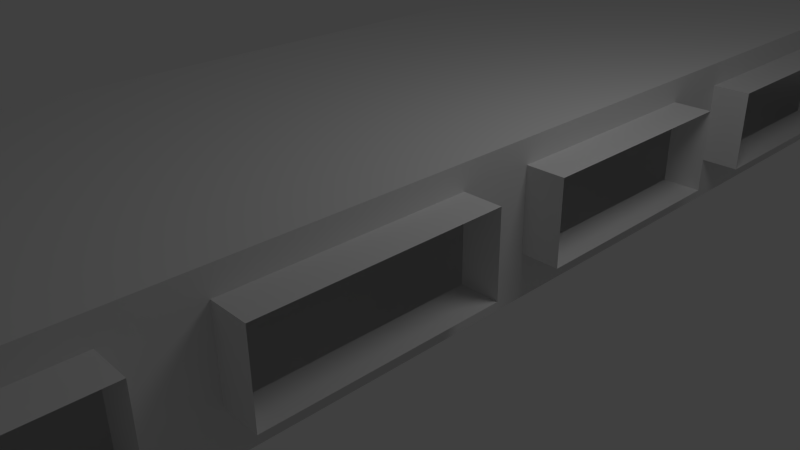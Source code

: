 # Source: battlefield.blend  (saved by Blender 2.64.0; exported with 4.5.12 LTS)
import bpy
from mathutils import Matrix  # noqa: F401  (used for matrix-valued properties, if any)

bpy.ops.wm.read_factory_settings(use_empty=True)
scene = bpy.context.scene
scene.name = 'Scene'

# ---- collections
col_collection_1 = bpy.data.collections.new('Collection 1'); scene.collection.children.link(col_collection_1)

# ---- world
world_world = bpy.data.worlds.new('World'); scene.world = world_world
world_world.color = (0.05088, 0.05088, 0.05088)
world_world.use_sun_shadow = False
world_world.sun_shadow_jitter_overblur = 0.0
world_world.cycles.sampling_method = 'MANUAL'
world_world.cycles.sample_map_resolution = 256

# ---- cameras
cam_camera = bpy.data.cameras.new('Camera')
cam_camera.clip_end = 100.0
cam_camera.lens = 35.0
cam_camera.sensor_width = 32.0
cam_camera.sensor_height = 18.0
cam_camera.ortho_scale = 7.314
cam_camera.dof.focus_distance = 0.0
cam_camera.dof.aperture_fstop = 128.0

# ---- lights
light_lamp = bpy.data.lights.new('Lamp', 'POINT')
light_lamp.transmission_factor = 0.0
light_lamp.cutoff_distance = 30.0
light_lamp.energy = 100.0
light_lamp.shadow_buffer_clip_start = 1.001
light_lamp.shadow_soft_size = 1.0
light_lamp.shadow_maximum_resolution = 0.006
light_lamp.use_absolute_resolution = True
light_lamp.cycles.use_multiple_importance_sampling = False

# ---- meshes
me_cylinder = bpy.data.meshes.new('Cylinder')
me_cylinder.from_pydata([(-1.775e-05, 28.05, -13.9), (-1.775e-05, 28.05, 16.96), (9.485, 27.2, -13.9), (9.485, 27.2, 16.96), (18.6, 24.69, -13.9), (18.6, 24.69, 16.96), (27.01, 20.61, -13.9), (27.01, 20.61, 16.96), (34.38, 15.12, -13.9), (34.38, 15.12, 16.96), (40.42, 8.434, -13.9), (40.42, 8.434, 16.96), (44.92, 0.8038, -13.9), (44.92, 0.8038, 16.96), (47.68, -7.476, -13.9), (47.68, -7.476, 16.96), (48.62, -16.09, -13.9), (48.62, -16.09, 16.96), (-48.62, -16.09, -13.9), (-48.62, -16.09, 16.96), (-47.68, -7.475, -13.9), (-47.68, -7.475, 16.96), (-44.92, 0.8038, -13.9), (-44.92, 0.8038, 16.96), (-40.42, 8.434, -13.9), (-40.42, 8.434, 16.96), (-34.38, 15.12, -13.9), (-34.38, 15.12, 16.96), (-27.01, 20.61, -13.9), (-27.01, 20.61, 16.96), (-18.6, 24.69, -13.9), (-18.6, 24.69, 16.96), (-9.485, 27.2, -13.9), (-9.485, 27.2, 16.96)], [], [(0, 2, 3, 1), (2, 4, 5, 3), (4, 6, 7, 5), (6, 8, 9, 7), (8, 10, 11, 9), (10, 12, 13, 11), (12, 14, 15, 13), (14, 16, 17, 15), (18, 20, 21, 19), (20, 22, 23, 21), (22, 24, 25, 23), (24, 26, 27, 25), (26, 28, 29, 27), (28, 30, 31, 29), (32, 0, 1, 33), (30, 32, 33, 31)])
me_cylinder.polygons.foreach_set('use_smooth', [True] * 16)
_uv = me_cylinder.uv_layers.new(name='UV coord')
_uv.uv.foreach_set('vector', [0.5, 2.004e-06, 0.5654, 1.587e-06, 0.5654, 0.9952, 0.5, 0.9952, 0.5654, 1.587e-06, 0.6304, 1.259e-06, 0.6304, 0.9952, 0.5654, 0.9952, 0.6304, 1.259e-06, 0.6946, 8.792e-07, 0.6946, 0.9952, 0.6304, 0.9952, 0.6946, 8.792e-07, 0.7577, 4.694e-07, 0.7577, 0.9952, 0.6946, 0.9952, 0.7577, 4.694e-07, 0.8197, 1.565e-07, 0.8197, 0.9952, 0.7577, 0.9952, 0.8197, 1.565e-07, 0.8805, 3.725e-08, 0.8805, 0.9952, 0.8197, 0.9952, 0.8805, 3.725e-08, 0.9405, 2.235e-08, 0.9405, 0.9952, 0.8805, 0.9952, 0.9405, 2.235e-08, 1.0, 0.0, 1.0, 0.9952, 0.9405, 0.9952, 0.0, 7.786e-06, 0.05951, 6.787e-06, 0.05951, 0.9952, 2.444e-06, 0.9952, 0.05951, 6.787e-06, 0.1195, 5.886e-06, 0.1195, 0.9952, 0.05951, 0.9952, 0.1195, 5.886e-06, 0.1803, 5.059e-06, 0.1803, 0.9952, 0.1195, 0.9952, 0.1803, 5.059e-06, 0.2423, 4.299e-06, 0.2423, 0.9952, 0.1803, 0.9952, 0.2423, 4.299e-06, 0.3054, 3.591e-06, 0.3054, 0.9952, 0.2423, 0.9952, 0.3054, 3.591e-06, 0.3696, 3.003e-06, 0.3696, 0.9952, 0.3054, 0.9952, 0.4346, 2.488e-06, 0.5, 2.004e-06, 0.5, 0.9952, 0.4346, 0.9952, 0.3696, 3.003e-06, 0.4346, 2.488e-06, 0.4346, 0.9952, 0.3696, 0.9952])
me_cylinder.use_remesh_preserve_volume = False
me_cylinder.use_remesh_preserve_attributes = False
me_cylinder.use_mirror_vertex_groups = False
me_cylinder.update()
me_floor = bpy.data.meshes.new('floor')
me_floor.from_pydata([(1.0, -13.0, 0.0), (-1.0, -13.0, 0.0), (1.0, 13.0, 0.0), (-1.0, 13.0, 0.0), (-1.0, 0.0, 0.0), (1.0, 0.0, 0.0), (2.0, -13.0, 0.0), (2.0, 13.0, 0.0), (2.0, 0.0, 0.0), (-3.0, -13.0, 0.0), (-3.0, 13.0, 0.0), (-3.0, 0.0, 0.0), (1.0, 8.45, 0.0), (-1.0, 8.45, 0.0), (2.0, 8.45, 0.0), (-3.0, 8.45, 0.0), (2.0, 12.32, 0.0), (-1.0, 12.32, 0.0), (1.0, 12.32, 0.0), (-3.0, 12.32, 0.0), (11.0, 8.45, 0.0), (11.0, 12.32, 0.0), (1.0, 8.0, 0.0), (-1.0, 8.0, 0.0), (2.0, 8.0, 0.0), (-3.0, 8.0, 0.0), (-1.0, -8.0, 0.0), (1.0, -8.0, 0.0), (2.0, -8.0, 0.0), (-3.0, -8.0, 0.0), (2.0, 4.0, 0.0), (-1.0, 4.0, 0.0), (1.0, 4.0, 0.0), (-3.0, 4.0, 0.0), (2.0, -4.0, 0.0), (-3.0, -4.0, 0.0), (1.0, -4.0, 0.0), (-1.0, -4.0, 0.0), (2.0, 7.0, 0.0), (1.0, 7.0, 0.0), (-1.0, 7.0, 0.0), (-3.0, 7.0, 0.0), (1.0, 3.0, 0.0), (-1.0, 3.0, 0.0), (2.0, 3.0, 0.0), (-3.0, 3.0, 0.0), (-3.0, 1.0, 0.0), (-1.0, -7.0, 0.0), (1.0, -7.0, 0.0), (2.0, -3.0, 0.0), (-3.0, -3.0, 0.0), (-1.0, -1.0, 0.0), (1.0, -1.0, 0.0), (2.0, 1.0, 0.0), (-1.0, 1.0, 0.0), (1.0, 1.0, 0.0), (-1.0, 5.0, 0.0), (1.0, 5.0, 0.0), (2.0, 5.0, 0.0), (2.0, -5.0, 0.0), (-3.0, -5.0, 0.0), (-3.0, 5.0, 0.0), (-3.0, -7.0, 0.0), (2.0, -7.0, 0.0), (-3.0, 3.5, 0.0), (2.0, 3.5, 0.0), (1.0, -3.0, 0.0), (-1.0, -3.0, 0.0), (-1.0, -3.5, 0.0), (1.0, -3.5, 0.0), (-3.0, 0.5, 0.0), (-3.0, -1.0, 0.0), (2.0, -1.0, 0.0), (2.0, -0.5, 0.0), (-3.0, -0.5, 0.0), (-1.0, 3.5, 0.0), (1.0, 3.5, 0.0), (1.0, -5.0, 0.0), (-1.0, -5.0, 0.0), (-3.0, 4.5, 0.0), (2.0, 4.5, 0.0), (1.0, 4.5, 0.0), (-1.0, 4.5, 0.0), (2.0, 0.5, 0.0), (-1.0, 0.5, 0.0), (1.0, 0.5, 0.0), (-3.0, -4.5, 0.0), (1.0, -4.5, 0.0), (1.0, -0.5, 0.0), (-1.0, -0.5, 0.0), (-1.0, -4.5, 0.0), (2.0, -4.5, 0.0), (2.0, -3.5, 0.0), (-3.0, -3.5, 0.0), (2.0, 7.5, 0.0), (1.0, 7.5, 0.0), (-1.0, 7.5, 0.0), (-3.0, 7.5, 0.0), (-1.0, -7.5, 0.0), (1.0, -7.5, 0.0), (-3.0, -7.5, 0.0), (2.0, -7.5, 0.0), (6.5, 12.32, 0.0), (6.5, 8.45, 0.0), (7.0, 12.32, 0.0), (7.0, 8.45, 0.0), (10.5, 12.32, 0.0), (10.5, 8.45, 0.0), (-3.0, 11.16, 0.0), (2.0, 11.16, 0.0), (1.0, 11.16, 0.0), (10.5, 11.16, 0.0), (10.5, 15.32, -2.0), (7.0, 15.32, -2.0), (7.0, 11.16, 0.0), (6.5, 11.16, 0.0), (-1.0, 11.16, 0.0), (11.0, 11.16, 0.0), (10.5, 9.761, 0.0), (7.0, 9.761, 0.0), (2.0, 9.761, 0.0), (1.0, 9.761, 0.0), (-1.0, 9.761, 0.0), (11.0, 9.761, 0.0), (-3.0, 9.761, 0.0), (6.5, 9.761, 0.0)], [], [(27, 26, 1, 0), (27, 0, 6, 28), (16, 7, 2, 18), (17, 3, 10, 19), (29, 9, 1, 26), (121, 122, 13, 12), (109, 16, 18, 110), (2, 3, 17, 18), (116, 17, 19, 108), (118, 107, 20, 123), (84, 4, 5, 85), (83, 85, 5, 8), (84, 70, 11, 4), (13, 23, 22, 12), (14, 12, 22, 24), (13, 15, 25, 23), (99, 98, 26, 27), (99, 27, 28, 101), (100, 29, 26, 98), (93, 35, 37, 68), (80, 81, 32, 30), (82, 79, 33, 31), (69, 36, 34, 92), (82, 31, 32, 81), (69, 68, 37, 36), (94, 95, 39, 38), (96, 97, 41, 40), (96, 40, 39, 95), (40, 56, 57, 39), (38, 39, 57, 58), (40, 41, 61, 56), (75, 43, 42, 76), (65, 76, 42, 44), (75, 64, 45, 43), (43, 45, 46, 54), (43, 54, 55, 42), (52, 51, 67, 66), (44, 42, 55, 53), (74, 71, 51, 89), (77, 48, 63, 59), (88, 89, 51, 52), (88, 52, 72, 73), (52, 66, 49, 72), (71, 50, 67, 51), (54, 46, 70, 84), (87, 77, 59, 91), (31, 33, 64, 75), (60, 62, 47, 78), (87, 90, 78, 77), (66, 67, 68, 69), (86, 60, 78, 90), (56, 82, 81, 57), (77, 78, 47, 48), (58, 57, 81, 80), (56, 61, 79, 82), (54, 84, 85, 55), (31, 75, 76, 32), (30, 32, 76, 65), (53, 55, 85, 83), (35, 86, 90, 37), (5, 4, 89, 88), (36, 87, 91, 34), (5, 88, 73, 8), (11, 74, 89, 4), (66, 69, 92, 49), (50, 93, 68, 67), (36, 37, 90, 87), (24, 22, 95, 94), (23, 25, 97, 96), (23, 96, 95, 22), (48, 99, 101, 63), (62, 100, 98, 47), (48, 47, 98, 99), (120, 14, 103, 125), (125, 103, 105, 119), (119, 105, 107, 118), (106, 111, 117, 21), (112, 113, 104, 106), (18, 17, 116, 110), (16, 109, 115, 102), (120, 109, 110, 121), (122, 116, 108, 124), (102, 115, 114, 104), (104, 114, 111, 106), (13, 122, 124, 15), (114, 119, 118, 111), (109, 120, 125, 115), (115, 125, 119, 114), (14, 120, 121, 12), (110, 116, 122, 121), (111, 118, 123, 117)])
_uv = me_floor.uv_layers.new(name='UV coord')
_uv.uv.foreach_set('vector', [0.4203, 0.3218, 0.3816, 0.3218, 0.3816, 0.2252, 0.4203, 0.2252, 0.4203, 0.3218, 0.4203, 0.2252, 0.4396, 0.2252, 0.4396, 0.3218, 0.4396, 0.7143, 0.4396, 0.7275, 0.4203, 0.7275, 0.4203, 0.7143, 0.3816, 0.7143, 0.3816, 0.7275, 0.343, 0.7275, 0.343, 0.7143, 0.343, 0.3218, 0.343, 0.2252, 0.3816, 0.2252, 0.3816, 0.3218, 0.4203, 0.6649, 0.3816, 0.6649, 0.3816, 0.6396, 0.4203, 0.6396, 0.4396, 0.6919, 0.4396, 0.7143, 0.4203, 0.7143, 0.4203, 0.6919, 0.4203, 0.7275, 0.3816, 0.7275, 0.3816, 0.7143, 0.4203, 0.7143, 0.3816, 0.6919, 0.3816, 0.7143, 0.343, 0.7143, 0.343, 0.6919, 0.6038, 0.6649, 0.6038, 0.6396, 0.6134, 0.6396, 0.6134, 0.6649, 0.3816, 0.486, 0.3816, 0.4763, 0.4203, 0.4763, 0.4203, 0.486, 0.4396, 0.486, 0.4203, 0.486, 0.4203, 0.4763, 0.4396, 0.4763, 0.3816, 0.486, 0.343, 0.486, 0.343, 0.4763, 0.3816, 0.4763, 0.3816, 0.6396, 0.3816, 0.6309, 0.4203, 0.6309, 0.4203, 0.6396, 0.4396, 0.6396, 0.4203, 0.6396, 0.4203, 0.6309, 0.4396, 0.6309, 0.3816, 0.6396, 0.343, 0.6396, 0.343, 0.6309, 0.3816, 0.6309, 0.4203, 0.3314, 0.3816, 0.3314, 0.3816, 0.3218, 0.4203, 0.3218, 0.4203, 0.3314, 0.4203, 0.3218, 0.4396, 0.3218, 0.4396, 0.3314, 0.343, 0.3314, 0.343, 0.3218, 0.3816, 0.3218, 0.3816, 0.3314, 0.343, 0.4087, 0.343, 0.399, 0.3816, 0.399, 0.3816, 0.4087, 0.4396, 0.5633, 0.4203, 0.5633, 0.4203, 0.5536, 0.4396, 0.5536, 0.3816, 0.5633, 0.343, 0.5633, 0.343, 0.5536, 0.3816, 0.5536, 0.4203, 0.4087, 0.4203, 0.399, 0.4396, 0.399, 0.4396, 0.4087, 0.3816, 0.5633, 0.3816, 0.5536, 0.4203, 0.5536, 0.4203, 0.5633, 0.4203, 0.4087, 0.3816, 0.4087, 0.3816, 0.399, 0.4203, 0.399, 0.4396, 0.6212, 0.4203, 0.6212, 0.4203, 0.6116, 0.4396, 0.6116, 0.3816, 0.6212, 0.343, 0.6212, 0.343, 0.6116, 0.3816, 0.6116, 0.3816, 0.6212, 0.3816, 0.6116, 0.4203, 0.6116, 0.4203, 0.6212, 0.3816, 0.6116, 0.3816, 0.5729, 0.4203, 0.5729, 0.4203, 0.6116, 0.4396, 0.6116, 0.4203, 0.6116, 0.4203, 0.5729, 0.4396, 0.5729, 0.3816, 0.6116, 0.343, 0.6116, 0.343, 0.5729, 0.3816, 0.5729, 0.3816, 0.5439, 0.3816, 0.5343, 0.4203, 0.5343, 0.4203, 0.5439, 0.4396, 0.5439, 0.4203, 0.5439, 0.4203, 0.5343, 0.4396, 0.5343, 0.3816, 0.5439, 0.343, 0.5439, 0.343, 0.5343, 0.3816, 0.5343, 0.3816, 0.5343, 0.343, 0.5343, 0.343, 0.4956, 0.3816, 0.4956, 0.3816, 0.5343, 0.3816, 0.4956, 0.4203, 0.4956, 0.4203, 0.5343, 0.4203, 0.457, 0.3816, 0.457, 0.3816, 0.4184, 0.4203, 0.4184, 0.4396, 0.5343, 0.4203, 0.5343, 0.4203, 0.4956, 0.4396, 0.4956, 0.343, 0.4667, 0.343, 0.457, 0.3816, 0.457, 0.3816, 0.4667, 0.4203, 0.3797, 0.4203, 0.3411, 0.4396, 0.3411, 0.4396, 0.3797, 0.4203, 0.4667, 0.3816, 0.4667, 0.3816, 0.457, 0.4203, 0.457, 0.4203, 0.4667, 0.4203, 0.457, 0.4396, 0.457, 0.4396, 0.4667, 0.4203, 0.457, 0.4203, 0.4184, 0.4396, 0.4184, 0.4396, 0.457, 0.343, 0.457, 0.343, 0.4184, 0.3816, 0.4184, 0.3816, 0.457, 0.3816, 0.4956, 0.343, 0.4956, 0.343, 0.486, 0.3816, 0.486, 0.4203, 0.3894, 0.4203, 0.3797, 0.4396, 0.3797, 0.4396, 0.3894, 0.3816, 0.5536, 0.343, 0.5536, 0.343, 0.5439, 0.3816, 0.5439, 0.343, 0.3797, 0.343, 0.3411, 0.3816, 0.3411, 0.3816, 0.3797, 0.4203, 0.3894, 0.3816, 0.3894, 0.3816, 0.3797, 0.4203, 0.3797, 0.4203, 0.4184, 0.3816, 0.4184, 0.3816, 0.4087, 0.4203, 0.4087, 0.343, 0.3894, 0.343, 0.3797, 0.3816, 0.3797, 0.3816, 0.3894, 0.3816, 0.5729, 0.3816, 0.5633, 0.4203, 0.5633, 0.4203, 0.5729, 0.4203, 0.3797, 0.3816, 0.3797, 0.3816, 0.3411, 0.4203, 0.3411, 0.4396, 0.5729, 0.4203, 0.5729, 0.4203, 0.5633, 0.4396, 0.5633, 0.3816, 0.5729, 0.343, 0.5729, 0.343, 0.5633, 0.3816, 0.5633, 0.3816, 0.4956, 0.3816, 0.486, 0.4203, 0.486, 0.4203, 0.4956, 0.3816, 0.5536, 0.3816, 0.5439, 0.4203, 0.5439, 0.4203, 0.5536, 0.4396, 0.5536, 0.4203, 0.5536, 0.4203, 0.5439, 0.4396, 0.5439, 0.4396, 0.4956, 0.4203, 0.4956, 0.4203, 0.486, 0.4396, 0.486, 0.343, 0.399, 0.343, 0.3894, 0.3816, 0.3894, 0.3816, 0.399, 0.4203, 0.4763, 0.3816, 0.4763, 0.3816, 0.4667, 0.4203, 0.4667, 0.4203, 0.399, 0.4203, 0.3894, 0.4396, 0.3894, 0.4396, 0.399, 0.4203, 0.4763, 0.4203, 0.4667, 0.4396, 0.4667, 0.4396, 0.4763, 0.343, 0.4763, 0.343, 0.4667, 0.3816, 0.4667, 0.3816, 0.4763, 0.4203, 0.4184, 0.4203, 0.4087, 0.4396, 0.4087, 0.4396, 0.4184, 0.343, 0.4184, 0.343, 0.4087, 0.3816, 0.4087, 0.3816, 0.4184, 0.4203, 0.399, 0.3816, 0.399, 0.3816, 0.3894, 0.4203, 0.3894, 0.4396, 0.6309, 0.4203, 0.6309, 0.4203, 0.6212, 0.4396, 0.6212, 0.3816, 0.6309, 0.343, 0.6309, 0.343, 0.6212, 0.3816, 0.6212, 0.3816, 0.6309, 0.3816, 0.6212, 0.4203, 0.6212, 0.4203, 0.6309, 0.4203, 0.3411, 0.4203, 0.3314, 0.4396, 0.3314, 0.4396, 0.3411, 0.343, 0.3411, 0.343, 0.3314, 0.3816, 0.3314, 0.3816, 0.3411, 0.4203, 0.3411, 0.3816, 0.3411, 0.3816, 0.3314, 0.4203, 0.3314, 0.4396, 0.6649, 0.4396, 0.6396, 0.5265, 0.6396, 0.5265, 0.6649, 0.5265, 0.6649, 0.5265, 0.6396, 0.5362, 0.6396, 0.5362, 0.6649, 0.5362, 0.6649, 0.5362, 0.6396, 0.6038, 0.6396, 0.6038, 0.6649, 0.6038, 0.7143, 0.6038, 0.6919, 0.6134, 0.6919, 0.6134, 0.7143, 0.6038, 0.7723, 0.5362, 0.7723, 0.5362, 0.7143, 0.6038, 0.7143, 0.4203, 0.7143, 0.3816, 0.7143, 0.3816, 0.6919, 0.4203, 0.6919, 0.4396, 0.7143, 0.4396, 0.6919, 0.5265, 0.6919, 0.5265, 0.7143, 0.4396, 0.6649, 0.4396, 0.6919, 0.4203, 0.6919, 0.4203, 0.6649, 0.3816, 0.6649, 0.3816, 0.6919, 0.343, 0.6919, 0.343, 0.6649, 0.5265, 0.7143, 0.5265, 0.6919, 0.5362, 0.6919, 0.5362, 0.7143, 0.5362, 0.7143, 0.5362, 0.6919, 0.6038, 0.6919, 0.6038, 0.7143, 0.3816, 0.6396, 0.3816, 0.6649, 0.343, 0.6649, 0.343, 0.6396, 0.5362, 0.6919, 0.5362, 0.6649, 0.6038, 0.6649, 0.6038, 0.6919, 0.4396, 0.6919, 0.4396, 0.6649, 0.5265, 0.6649, 0.5265, 0.6919, 0.5265, 0.6919, 0.5265, 0.6649, 0.5362, 0.6649, 0.5362, 0.6919, 0.4396, 0.6396, 0.4396, 0.6649, 0.4203, 0.6649, 0.4203, 0.6396, 0.4203, 0.6919, 0.3816, 0.6919, 0.3816, 0.6649, 0.4203, 0.6649, 0.6038, 0.6919, 0.6038, 0.6649, 0.6134, 0.6649, 0.6134, 0.6919])
me_floor.use_remesh_preserve_volume = False
me_floor.use_remesh_preserve_attributes = False
me_floor.use_mirror_vertex_groups = False
me_floor.update()
me_plane_002 = bpy.data.meshes.new('Plane.002')
me_plane_002.from_pydata([(0.6367, -0.9544, 0.0), (-7.824, -0.9544, 0.0), (0.6367, -0.2964, 0.0), (-7.824, -0.2964, 0.0), (0.6367, -0.9544, 1.56), (-7.824, -0.9544, 1.56), (0.6367, -0.2964, 1.56), (-7.824, -0.2964, 1.56)], [], [(2, 0, 1, 3), (6, 7, 5, 4), (0, 2, 6, 4), (4, 5, 1, 0), (2, 3, 7, 6), (3, 1, 5, 7)])
me_plane_002.use_remesh_preserve_volume = False
me_plane_002.use_remesh_preserve_attributes = False
me_plane_002.use_mirror_vertex_groups = False
me_plane_002.update()
me_floor2 = bpy.data.meshes.new('floor2')
me_floor2.from_pydata([(1.0, -8.0, 0.0), (-1.0, -8.0, 0.0), (1.0, 8.0, 0.0), (-1.0, 8.0, 0.0), (0.0, -8.0, 0.0), (0.0, 8.0, 0.0), (-1.0, 0.0, 0.0), (1.0, 0.0, 0.0), (0.0, 0.0, 0.0), (1.0, 1.0, 0.0), (1.0, 2.0, 0.0), (1.0, 3.0, 0.0), (1.0, 4.0, 0.0), (1.0, 5.0, 0.0), (1.0, 6.0, 0.0), (1.0, 7.0, 0.0), (-1.0, 1.0, 0.0), (-1.0, 2.0, 0.0), (-1.0, 3.0, 0.0), (-1.0, 4.0, 0.0), (-1.0, 5.0, 0.0), (-1.0, 6.0, 0.0), (-1.0, 7.0, 0.0), (0.0, 1.0, 0.0), (0.0, 2.0, 0.0), (0.0, 3.0, 0.0), (0.0, 4.0, 0.0), (0.0, 5.0, 0.0), (0.0, 6.0, 0.0), (0.0, 7.0, 0.0), (-1.0, -1.0, 0.0), (-1.0, -2.0, 0.0), (-1.0, -3.0, 0.0), (-1.0, -4.0, 0.0), (-1.0, -5.0, 0.0), (-1.0, -6.0, 0.0), (-1.0, -7.0, 0.0), (1.0, -1.0, 0.0), (1.0, -2.0, 0.0), (1.0, -3.0, 0.0), (1.0, -4.0, 0.0), (1.0, -5.0, 0.0), (1.0, -6.0, 0.0), (1.0, -7.0, 0.0), (0.0, -1.0, 0.0), (0.0, -2.0, 0.0), (0.0, -3.0, 0.0), (0.0, -4.0, 0.0), (0.0, -5.0, 0.0), (0.0, -6.0, 0.0), (0.0, -7.0, 0.0)], [], [(50, 36, 1, 4), (43, 50, 4, 0), (9, 23, 8, 7), (23, 16, 6, 8), (2, 5, 29, 15), (15, 29, 28, 14), (14, 28, 27, 13), (13, 27, 26, 12), (12, 26, 25, 11), (11, 25, 24, 10), (10, 24, 23, 9), (5, 3, 22, 29), (29, 22, 21, 28), (28, 21, 20, 27), (27, 20, 19, 26), (26, 19, 18, 25), (25, 18, 17, 24), (24, 17, 16, 23), (8, 6, 30, 44), (44, 30, 31, 45), (45, 31, 32, 46), (46, 32, 33, 47), (47, 33, 34, 48), (48, 34, 35, 49), (49, 35, 36, 50), (7, 8, 44, 37), (37, 44, 45, 38), (38, 45, 46, 39), (39, 46, 47, 40), (40, 47, 48, 41), (41, 48, 49, 42), (42, 49, 50, 43)])
me_floor2.use_remesh_preserve_volume = False
me_floor2.use_remesh_preserve_attributes = False
me_floor2.use_mirror_vertex_groups = False
me_floor2.update()
me_walls_and_ceiling = bpy.data.meshes.new('walls_and_ceiling')
me_walls_and_ceiling.from_pydata([(2.0, -13.0, 0.0), (2.0, 13.0, 0.0), (2.0, 0.0, 0.0), (2.0, -13.0, 2.0), (2.0, 13.0, 2.0), (2.0, 0.0, 2.0), (-3.0, -13.0, 2.0), (-3.0, 13.0, 2.0), (-3.0, 0.0, 2.0), (2.0, 8.45, 0.0), (2.0, 8.45, 2.0), (-3.0, 8.45, 2.0), (2.0, 12.32, 2.0), (2.0, 12.32, 0.0), (-3.0, 12.32, 2.0), (11.0, 8.45, 0.0), (11.0, 8.45, 2.0), (11.0, 12.32, 2.0), (11.0, 12.32, 0.0), (2.0, 8.45, 0.5901), (2.0, -13.0, 0.5901), (2.0, 0.0, 0.5901), (2.0, 13.0, 0.5901), (11.0, 8.45, 1.68), (2.0, 12.32, 1.68), (11.0, 12.32, 1.68), (11.0, 12.32, 0.5901), (11.0, 8.45, 0.5901), (2.0, 12.32, 0.5901), (2.0, 13.0, 1.68), (2.0, 8.45, 1.68), (2.0, -13.0, 1.68), (2.0, 0.0, 1.68), (2.0, 8.0, 2.0), (2.0, 8.0, 0.0), (-3.0, 8.0, 2.0), (2.0, 8.0, 1.68), (2.0, 8.0, 0.5901), (2.0, -8.0, 0.0), (2.0, -8.0, 2.0), (-3.0, -8.0, 2.0), (2.0, -8.0, 0.5901), (2.0, -8.0, 1.68), (2.0, 4.0, 0.0), (2.0, 4.0, 2.0), (2.0, 4.0, 0.5901), (2.0, 4.0, 1.68), (-3.0, 4.0, 2.0), (2.0, -4.0, 0.0), (2.0, -4.0, 2.0), (-3.0, -4.0, 2.0), (2.0, -4.0, 1.68), (2.0, -4.0, 0.5901), (2.0, 7.0, 0.0), (2.0, 7.0, 2.0), (2.0, 7.0, 0.5901), (-3.0, 7.0, 2.0), (2.0, 7.0, 1.68), (2.0, 3.0, 2.0), (2.0, 3.0, 0.0), (-3.0, 3.0, 2.0), (2.0, 3.0, 1.68), (2.0, 3.0, 0.5901), (2.0, 1.0, 0.5901), (2.0, 1.0, 1.68), (-3.0, 1.0, 2.0), (2.0, -7.0, 0.5901), (2.0, -7.0, 1.68), (-3.0, -3.0, 2.0), (2.0, -3.0, 0.0), (2.0, -3.0, 2.0), (2.0, -1.0, 0.5901), (2.0, -1.0, 1.68), (2.0, 1.0, 0.0), (2.0, 1.0, 2.0), (2.0, 5.0, 2.0), (2.0, 5.0, 0.0), (2.0, -5.0, 0.0), (2.0, -5.0, 2.0), (-3.0, -5.0, 2.0), (2.0, 5.0, 1.68), (-3.0, 5.0, 2.0), (2.0, 5.0, 0.5901), (-3.0, -7.0, 2.0), (2.0, -7.0, 2.0), (2.0, -7.0, 0.0), (2.0, 3.5, 1.68), (-3.0, 3.5, 2.0), (2.0, 3.5, 0.0), (2.0, -3.0, 0.5901), (2.0, -3.0, 1.68), (2.0, -3.5, 1.68), (2.0, -3.5, 0.5901), (-3.0, 0.5, 2.0), (2.0, 0.5, 1.68), (2.0, 0.5, 0.5901), (-3.0, -1.0, 2.0), (2.0, -1.0, 2.0), (2.0, -1.0, 0.0), (2.0, -0.5, 0.0), (2.0, -0.5, 2.0), (-3.0, -0.5, 2.0), (2.0, 3.5, 0.5901), (2.0, 3.5, 2.0), (2.0, -5.0, 1.68), (2.0, -5.0, 0.5901), (2.0, 4.5, 1.68), (-3.0, 4.5, 2.0), (2.0, 4.5, 0.5901), (2.0, 4.5, 0.0), (2.0, 4.5, 2.0), (2.0, 0.5, 0.0), (2.0, 0.5, 2.0), (2.0, -4.5, 0.5901), (2.0, -4.5, 1.68), (2.0, -0.5, 1.68), (2.0, -0.5, 0.5901), (-3.0, -4.5, 2.0), (2.0, -4.5, 2.0), (2.0, -4.5, 0.0), (-3.0, -3.5, 2.0), (2.0, -3.5, 0.0), (2.0, -3.5, 2.0), (2.0, 7.5, 0.0), (2.0, 7.5, 2.0), (2.0, 7.5, 0.5901), (-3.0, 7.5, 2.0), (2.0, 7.5, 1.68), (2.0, -7.5, 0.5901), (2.0, -7.5, 1.68), (-3.0, -7.5, 2.0), (2.0, -7.5, 2.0), (2.0, -7.5, 0.0), (2.5, 7.0, 0.5901), (2.5, 7.0, 1.68), (2.5, 3.0, 1.68), (2.5, 3.0, 0.5901), (2.5, 1.0, 0.5901), (2.5, 1.0, 1.68), (2.5, -7.0, 0.5901), (2.5, -7.0, 1.68), (2.5, -1.0, 0.5901), (2.5, -1.0, 1.68), (2.5, 5.0, 1.68), (2.5, 5.0, 0.5901), (2.5, 3.5, 1.68), (2.5, -3.0, 0.5901), (2.5, -3.0, 1.68), (2.5, -3.5, 1.68), (2.5, -3.5, 0.5901), (2.5, 0.5, 1.68), (2.5, 0.5, 0.5901), (2.5, 3.5, 0.5901), (2.5, -5.0, 1.68), (2.5, -5.0, 0.5901), (2.5, 4.5, 1.68), (2.5, 4.5, 0.5901), (2.5, -4.5, 0.5901), (2.5, -4.5, 1.68), (2.5, -0.5, 1.68), (2.5, -0.5, 0.5901), (2.5, 7.5, 0.5901), (2.5, 7.5, 1.68), (2.5, -7.5, 0.5901), (2.5, -7.5, 1.68), (6.5, 12.32, 0.0), (6.5, 12.32, 2.0), (6.5, 8.45, 0.0), (6.5, 8.45, 2.0), (6.5, 12.32, 0.5901), (6.5, 12.32, 1.68), (6.5, 8.45, 1.68), (6.5, 8.45, 0.5901), (7.0, 12.32, 1.68), (7.0, 12.32, 0.5901), (7.0, 8.45, 2.0), (7.0, 12.32, 0.0), (7.0, 8.45, 0.5901), (7.0, 8.45, 1.68), (7.0, 8.45, 0.0), (7.0, 12.32, 2.0), (10.5, 12.32, 0.0), (10.5, 8.45, 2.0), (10.5, 12.32, 0.5901), (10.5, 12.32, 1.68), (10.5, 12.32, 2.0), (10.5, 8.45, 0.0), (10.5, 8.45, 1.68), (10.5, 8.45, 0.5901), (-3.0, 11.16, 2.0), (10.5, 11.16, 2.0), (10.5, 15.32, -2.0), (7.0, 15.32, -2.0), (7.0, 15.32, 0.5901), (7.0, 15.32, 1.68), (7.0, 11.16, 2.0), (6.5, 11.16, 2.0), (2.0, 11.16, 2.0), (10.5, 15.32, 1.68), (10.5, 15.32, 0.5901), (11.0, 11.16, 0.5901), (11.0, 11.16, 1.68), (11.0, 11.16, 0.0), (11.0, 11.16, 2.0), (11.5, 11.16, 0.5901), (11.5, 11.16, 1.68), (11.5, 9.761, 0.5901), (11.5, 9.761, 1.68), (7.0, 9.761, 2.0), (10.5, 9.761, 2.0), (2.0, 9.761, 2.0), (11.0, 9.761, 0.0), (11.0, 9.761, 2.0), (-3.0, 9.761, 2.0), (6.5, 9.761, 2.0), (11.0, 9.761, 0.5901), (11.0, 9.761, 1.68)], [], [(93, 112, 5, 8), (28, 22, 1, 13), (42, 31, 3, 39), (14, 7, 4, 12), (39, 3, 6, 40), (183, 181, 18, 26), (189, 14, 12, 197), (200, 26, 18, 202), (172, 167, 9, 19), (214, 168, 10, 210), (24, 29, 22, 28), (201, 25, 26, 200), (185, 184, 25, 17), (184, 183, 26, 25), (171, 172, 19, 30), (38, 0, 20, 41), (12, 4, 29, 24), (203, 17, 25, 201), (168, 171, 30, 10), (41, 20, 31, 42), (94, 95, 21, 32), (95, 111, 2, 21), (33, 10, 30, 36), (11, 10, 33, 35), (30, 19, 37, 36), (19, 9, 34, 37), (124, 33, 36, 127), (129, 42, 39, 131), (131, 39, 40, 130), (132, 38, 41, 128), (128, 41, 42, 129), (103, 44, 46, 86), (107, 110, 44, 47), (106, 108, 45, 46), (121, 48, 52, 92), (108, 109, 43, 45), (92, 52, 51, 91), (122, 49, 50, 120), (91, 51, 49, 122), (75, 54, 57, 80), (126, 124, 54, 56), (125, 55, 133, 161), (125, 123, 53, 55), (116, 71, 141, 160), (60, 58, 74, 65), (113, 105, 154, 157), (110, 75, 80, 106), (78, 84, 83, 79), (62, 59, 73, 63), (162, 134, 57, 127), (55, 53, 76, 82), (56, 54, 75, 81), (74, 58, 61, 64), (115, 72, 97, 100), (80, 57, 134, 143), (87, 103, 58, 60), (102, 88, 59, 62), (112, 74, 64, 94), (72, 90, 70, 97), (129, 67, 140, 164), (160, 159, 115, 116), (97, 70, 68, 96), (99, 98, 71, 116), (100, 97, 96, 101), (118, 78, 79, 117), (98, 69, 89, 71), (44, 110, 106, 46), (119, 77, 105, 113), (114, 104, 78, 118), (104, 67, 84, 78), (149, 146, 89, 92), (46, 45, 102, 86), (77, 85, 66, 105), (5, 112, 94, 32), (81, 75, 110, 107), (95, 94, 150, 151), (82, 76, 109, 108), (63, 73, 111, 95), (58, 103, 86, 61), (5, 100, 101, 8), (47, 44, 103, 87), (45, 43, 88, 102), (90, 91, 122, 70), (51, 114, 118, 49), (65, 74, 112, 93), (2, 99, 116, 21), (21, 116, 115, 32), (128, 129, 164, 163), (32, 115, 100, 5), (70, 122, 120, 68), (90, 72, 142, 147), (69, 121, 92, 89), (49, 118, 117, 50), (48, 119, 113, 52), (52, 113, 114, 51), (54, 124, 127, 57), (35, 33, 124, 126), (36, 37, 125, 127), (37, 34, 123, 125), (158, 153, 104, 114), (84, 131, 130, 83), (67, 129, 131, 84), (85, 132, 128, 66), (137, 136, 62, 63), (92, 91, 148, 149), (152, 145, 86, 102), (91, 90, 147, 148), (163, 139, 66, 128), (94, 64, 138, 150), (67, 104, 153, 140), (145, 135, 61, 86), (144, 133, 55, 82), (64, 61, 135, 138), (151, 137, 63, 95), (106, 80, 143, 155), (146, 141, 71, 89), (102, 62, 136, 152), (139, 154, 105, 66), (156, 144, 82, 108), (157, 158, 114, 113), (108, 106, 155, 156), (161, 162, 127, 125), (159, 142, 72, 115), (28, 13, 165, 169), (177, 179, 167, 172), (208, 175, 168, 214), (12, 24, 170, 166), (24, 28, 169, 170), (178, 177, 172, 171), (175, 178, 171, 168), (169, 165, 176, 174), (170, 169, 174, 173), (188, 186, 179, 177), (182, 187, 178, 175), (166, 170, 173, 180), (187, 188, 177, 178), (209, 182, 175, 208), (183, 184, 198, 199), (180, 173, 184, 185), (192, 193, 174, 176), (27, 15, 186, 188), (16, 23, 187, 182), (23, 27, 188, 187), (212, 16, 182, 209), (181, 183, 199, 191), (213, 189, 197, 210), (215, 200, 202, 211), (193, 194, 173, 174), (212, 203, 201, 216), (216, 201, 205, 207), (193, 192, 191, 199), (194, 193, 199, 198), (166, 196, 197, 12), (184, 173, 194, 198), (180, 195, 196, 166), (185, 190, 195, 180), (17, 203, 190, 185), (16, 212, 216, 23), (190, 209, 208, 195), (201, 200, 204, 205), (195, 208, 214, 196), (207, 206, 215, 216), (11, 213, 210, 10), (27, 215, 211, 15), (23, 216, 215, 27), (196, 214, 210, 197), (203, 212, 209, 190), (206, 204, 200, 215)])
me_walls_and_ceiling.use_remesh_preserve_volume = False
me_walls_and_ceiling.use_remesh_preserve_attributes = False
me_walls_and_ceiling.use_mirror_vertex_groups = False
me_walls_and_ceiling.update()

# ---- objects
ob_cylinder = bpy.data.objects.new('Cylinder', me_cylinder)
ob_plane_003 = bpy.data.objects.new('Plane.003', me_floor)
ob_plane_002 = bpy.data.objects.new('Plane.002', me_plane_002)
ob_plane_001 = bpy.data.objects.new('Plane.001', me_floor2)
ob_plane = bpy.data.objects.new('Plane', me_walls_and_ceiling)
ob_lamp = bpy.data.objects.new('Lamp', light_lamp)
ob_camera = bpy.data.objects.new('Camera', cam_camera)

# ---- transforms, parenting, visibility, modifiers, constraints
ob_cylinder.location = (11.09, -0.08943, 1.0)
ob_cylinder.rotation_euler = (0.0, -0.0, -1.571)
ob_cylinder.lineart.crease_threshold = 0.0
ob_plane_003.location = (0.0, 0.0, 0.0)
ob_plane_003.lineart.crease_threshold = 0.0
ob_plane_002.location = (10.0, 9.45, 0.0)
ob_plane_002.lineart.crease_threshold = 0.0
ob_plane_001.location = (-4.0, 0.0, 0.0)
ob_plane_001.lineart.crease_threshold = 0.0
ob_plane.location = (0.0, 0.0, 0.0)
ob_plane.lineart.crease_threshold = 0.0
ob_lamp.location = (4.076, 1.005, 5.904)
ob_lamp.rotation_euler = (0.6503, 0.05522, 1.866)
ob_lamp.lock_rotations_4d = False
ob_lamp.empty_display_type = 'ARROWS'
ob_lamp.color = (0.0, 0.0, 0.0, 0.0)
ob_lamp.lineart.crease_threshold = 0.0
ob_camera.location = (7.481, -6.508, 5.344)
ob_camera.rotation_euler = (1.109, 0.01082, 0.8149)
ob_camera.lock_rotations_4d = False
ob_camera.empty_display_type = 'ARROWS'
ob_camera.color = (0.0, 0.0, 0.0, 0.0)
ob_camera.display_type = 'WIRE'
ob_camera.lineart.crease_threshold = 0.0

# ---- collection membership
col_collection_1.objects.link(ob_cylinder)
col_collection_1.objects.link(ob_plane_003)
col_collection_1.objects.link(ob_plane_002)
col_collection_1.objects.link(ob_plane_001)
col_collection_1.objects.link(ob_plane)
col_collection_1.objects.link(ob_lamp)
col_collection_1.objects.link(ob_camera)

# ---- scene / render settings (as saved in the file)
scene.camera = ob_camera
scene.frame_start = 1; scene.frame_end = 250; scene.frame_set(1)
scene.render.engine = 'BLENDER_EEVEE_NEXT'
scene.render.image_settings.color_mode = 'RGB'
scene.render.image_settings.compression = 90
scene.render.resolution_percentage = 50
scene.render.dither_intensity = 0.0
scene.render.bake_margin = 2
scene.render.bake_bias = 0.0
scene.cycles.use_denoising = False
scene.cycles.samples = 10
scene.cycles.sampling_pattern = 'TABULATED_SOBOL'
scene.cycles.light_sampling_threshold = 0.0
scene.cycles.use_adaptive_sampling = False
scene.cycles.use_light_tree = False
scene.cycles.blur_glossy = 0.0
scene.cycles.volume_bounces = 1
scene.cycles.pixel_filter_type = 'GAUSSIAN'
scene.cycles.sample_clamp_indirect = 0.0
scene.view_settings.view_transform = 'Standard'
bpy.context.view_layer.update()
